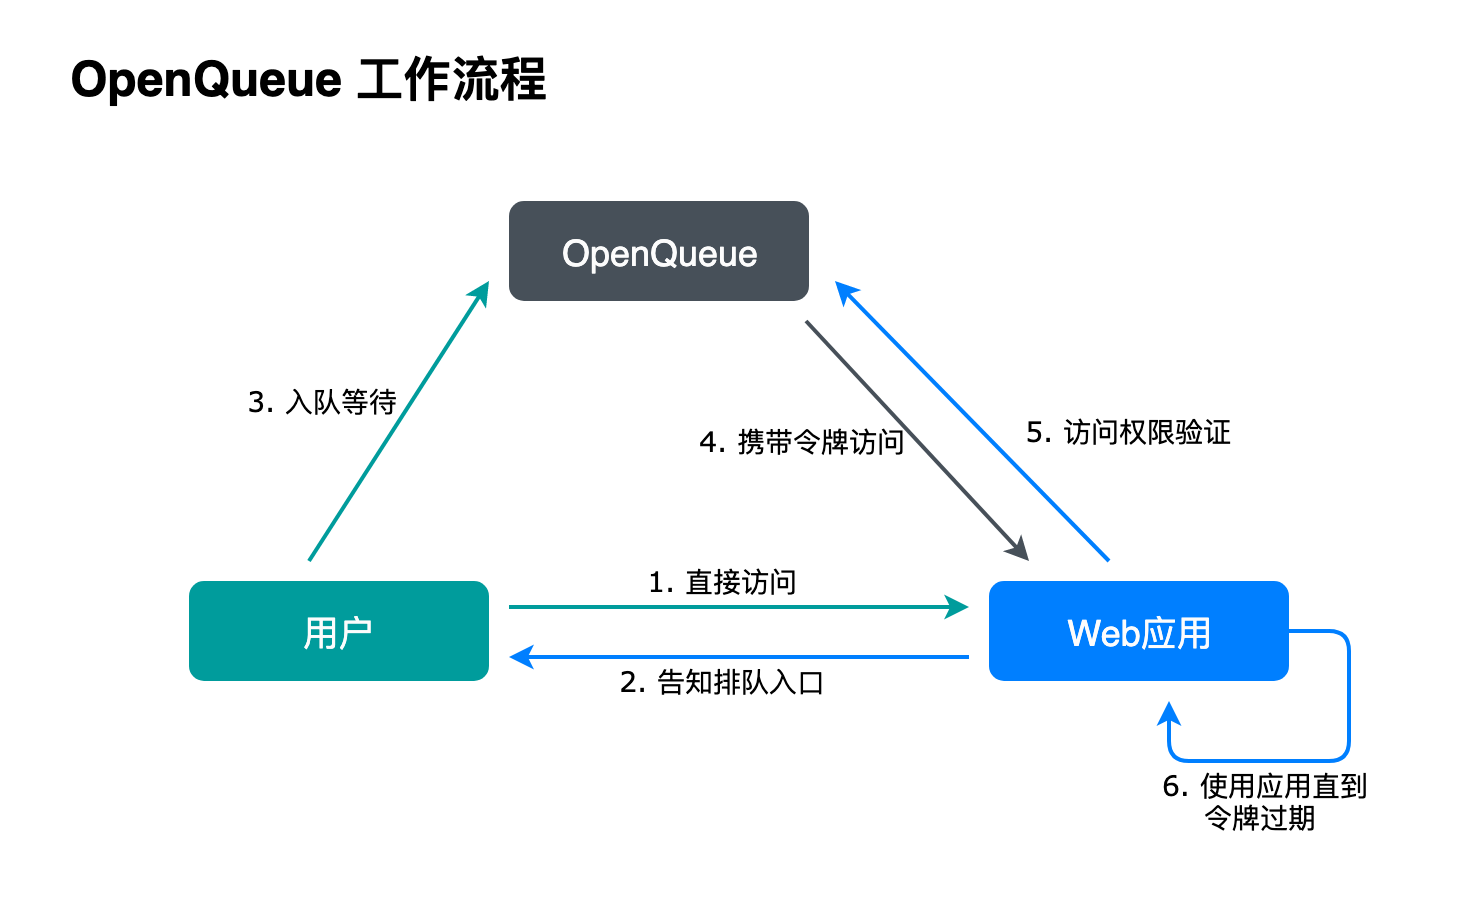

The diagram above was exported from draw.io. Its source (the exported page's mxGraphModel, read from the mxfile embedded in the PNG):
<mxGraphModel dx="1092" dy="838" grid="1" gridSize="10" guides="1" tooltips="1" connect="1" arrows="1" fold="1" page="1" pageScale="1" pageWidth="900" pageHeight="1600" background="#FFFFFF" math="0" shadow="0">
  <root>
    <mxCell id="0" />
    <mxCell id="1" parent="0" />
    <mxCell id="JiMRV2gMOpO6dsUezRvl-38" value="" style="shape=ext;double=1;rounded=0;whiteSpace=wrap;html=1;fillColor=#FFFFFF;strokeColor=none;" parent="1" vertex="1">
      <mxGeometry x="80" y="150" width="740" height="450" as="geometry" />
    </mxCell>
    <mxCell id="JiMRV2gMOpO6dsUezRvl-1" value="&lt;font style=&quot;font-size: 18px&quot; color=&quot;#fcfcfc&quot;&gt;用户&lt;/font&gt;" style="rounded=1;whiteSpace=wrap;html=1;fillColor=#009C9C;strokeColor=none;" parent="1" vertex="1">
      <mxGeometry x="174" y="440" width="150" height="50" as="geometry" />
    </mxCell>
    <mxCell id="JiMRV2gMOpO6dsUezRvl-2" value="&lt;font color=&quot;#fcfcfc&quot;&gt;&lt;span style=&quot;font-size: 18px&quot;&gt;Web应用&lt;/span&gt;&lt;/font&gt;" style="rounded=1;whiteSpace=wrap;html=1;fillColor=#007FFF;strokeColor=none;" parent="1" vertex="1">
      <mxGeometry x="574" y="440" width="150" height="50" as="geometry" />
    </mxCell>
    <mxCell id="JiMRV2gMOpO6dsUezRvl-4" value="&lt;font color=&quot;#fcfcfc&quot;&gt;&lt;span style=&quot;font-size: 18px&quot;&gt;OpenQueue&lt;/span&gt;&lt;/font&gt;" style="rounded=1;whiteSpace=wrap;html=1;fillColor=#475059;strokeColor=none;" parent="1" vertex="1">
      <mxGeometry x="334" y="250" width="150" height="50" as="geometry" />
    </mxCell>
    <mxCell id="JiMRV2gMOpO6dsUezRvl-5" value="" style="endArrow=classic;html=1;strokeColor=#009C9C;jumpSize=12;strokeWidth=2;" parent="1" edge="1">
      <mxGeometry width="50" height="50" relative="1" as="geometry">
        <mxPoint x="334" y="453" as="sourcePoint" />
        <mxPoint x="564" y="453" as="targetPoint" />
      </mxGeometry>
    </mxCell>
    <mxCell id="JiMRV2gMOpO6dsUezRvl-7" value="&lt;font style=&quot;font-size: 14px&quot; face=&quot;Verdana&quot;&gt;1. 直接访问&amp;nbsp;&lt;/font&gt;" style="text;html=1;strokeColor=none;fillColor=none;align=center;verticalAlign=middle;whiteSpace=wrap;rounded=0;" parent="1" vertex="1">
      <mxGeometry x="364" y="430" width="157" height="20" as="geometry" />
    </mxCell>
    <mxCell id="JiMRV2gMOpO6dsUezRvl-8" value="&lt;font style=&quot;font-size: 14px&quot; face=&quot;Verdana&quot;&gt;2. 告知排队入口&amp;nbsp;&lt;/font&gt;" style="text;html=1;strokeColor=none;fillColor=none;align=center;verticalAlign=middle;whiteSpace=wrap;rounded=0;" parent="1" vertex="1">
      <mxGeometry x="364" y="480" width="157" height="20" as="geometry" />
    </mxCell>
    <mxCell id="JiMRV2gMOpO6dsUezRvl-9" value="" style="endArrow=classic;html=1;strokeColor=#007FFF;strokeWidth=2;" parent="1" edge="1">
      <mxGeometry width="50" height="50" relative="1" as="geometry">
        <mxPoint x="564" y="478" as="sourcePoint" />
        <mxPoint x="334" y="478" as="targetPoint" />
      </mxGeometry>
    </mxCell>
    <mxCell id="JiMRV2gMOpO6dsUezRvl-11" value="" style="endArrow=classic;html=1;strokeColor=#009C9C;strokeWidth=2;" parent="1" edge="1">
      <mxGeometry width="50" height="50" relative="1" as="geometry">
        <mxPoint x="234" y="430" as="sourcePoint" />
        <mxPoint x="324" y="290" as="targetPoint" />
      </mxGeometry>
    </mxCell>
    <mxCell id="JiMRV2gMOpO6dsUezRvl-12" value="&lt;font style=&quot;font-size: 14px&quot; face=&quot;Verdana&quot;&gt;3. 入队等待&amp;nbsp;&lt;/font&gt;" style="text;html=1;strokeColor=none;fillColor=none;align=center;verticalAlign=middle;whiteSpace=wrap;rounded=0;" parent="1" vertex="1">
      <mxGeometry x="164" y="340" width="157" height="20" as="geometry" />
    </mxCell>
    <mxCell id="JiMRV2gMOpO6dsUezRvl-25" value="&lt;font style=&quot;font-size: 14px&quot; face=&quot;Verdana&quot;&gt;4. 携带令牌访问&amp;nbsp;&lt;/font&gt;" style="text;html=1;strokeColor=none;fillColor=none;align=center;verticalAlign=middle;whiteSpace=wrap;rounded=0;" parent="1" vertex="1">
      <mxGeometry x="404" y="360" width="157" height="20" as="geometry" />
    </mxCell>
    <mxCell id="JiMRV2gMOpO6dsUezRvl-29" value="" style="endArrow=classic;html=1;strokeColor=#475059;strokeWidth=2;" parent="1" edge="1">
      <mxGeometry width="50" height="50" relative="1" as="geometry">
        <mxPoint x="482.5" y="310" as="sourcePoint" />
        <mxPoint x="594" y="430" as="targetPoint" />
      </mxGeometry>
    </mxCell>
    <mxCell id="JiMRV2gMOpO6dsUezRvl-30" value="" style="endArrow=classic;html=1;strokeColor=#007FFF;strokeWidth=2;" parent="1" edge="1">
      <mxGeometry width="50" height="50" relative="1" as="geometry">
        <mxPoint x="634" y="430" as="sourcePoint" />
        <mxPoint x="497" y="290" as="targetPoint" />
      </mxGeometry>
    </mxCell>
    <mxCell id="JiMRV2gMOpO6dsUezRvl-31" value="&lt;font style=&quot;font-size: 14px&quot; face=&quot;Verdana&quot;&gt;5. 访问权限验证&amp;nbsp;&lt;/font&gt;" style="text;html=1;strokeColor=none;fillColor=none;align=center;verticalAlign=middle;whiteSpace=wrap;rounded=0;" parent="1" vertex="1">
      <mxGeometry x="567" y="355" width="157" height="20" as="geometry" />
    </mxCell>
    <mxCell id="JiMRV2gMOpO6dsUezRvl-34" value="" style="edgeStyle=segmentEdgeStyle;endArrow=classic;html=1;strokeColor=#007FFF;strokeWidth=2;exitX=1;exitY=0.5;exitDx=0;exitDy=0;" parent="1" source="JiMRV2gMOpO6dsUezRvl-2" edge="1">
      <mxGeometry width="50" height="50" relative="1" as="geometry">
        <mxPoint x="764" y="465" as="sourcePoint" />
        <mxPoint x="664" y="500" as="targetPoint" />
        <Array as="points">
          <mxPoint x="754" y="465" />
          <mxPoint x="754" y="530" />
          <mxPoint x="664" y="530" />
        </Array>
      </mxGeometry>
    </mxCell>
    <mxCell id="JiMRV2gMOpO6dsUezRvl-36" value="&lt;font style=&quot;font-size: 14px&quot; face=&quot;Verdana&quot;&gt;6. 使用应用直到&lt;br&gt;令牌过期&amp;nbsp;&lt;/font&gt;" style="text;html=1;strokeColor=none;fillColor=none;align=center;verticalAlign=middle;whiteSpace=wrap;rounded=0;" parent="1" vertex="1">
      <mxGeometry x="634" y="540" width="157" height="20" as="geometry" />
    </mxCell>
    <mxCell id="JiMRV2gMOpO6dsUezRvl-37" value="&lt;h1&gt;OpenQueue 工作流程&lt;/h1&gt;" style="text;html=1;strokeColor=none;fillColor=none;spacing=5;spacingTop=-20;whiteSpace=wrap;overflow=hidden;rounded=0;" parent="1" vertex="1">
      <mxGeometry x="110" y="170" width="265" height="120" as="geometry" />
    </mxCell>
  </root>
</mxGraphModel>